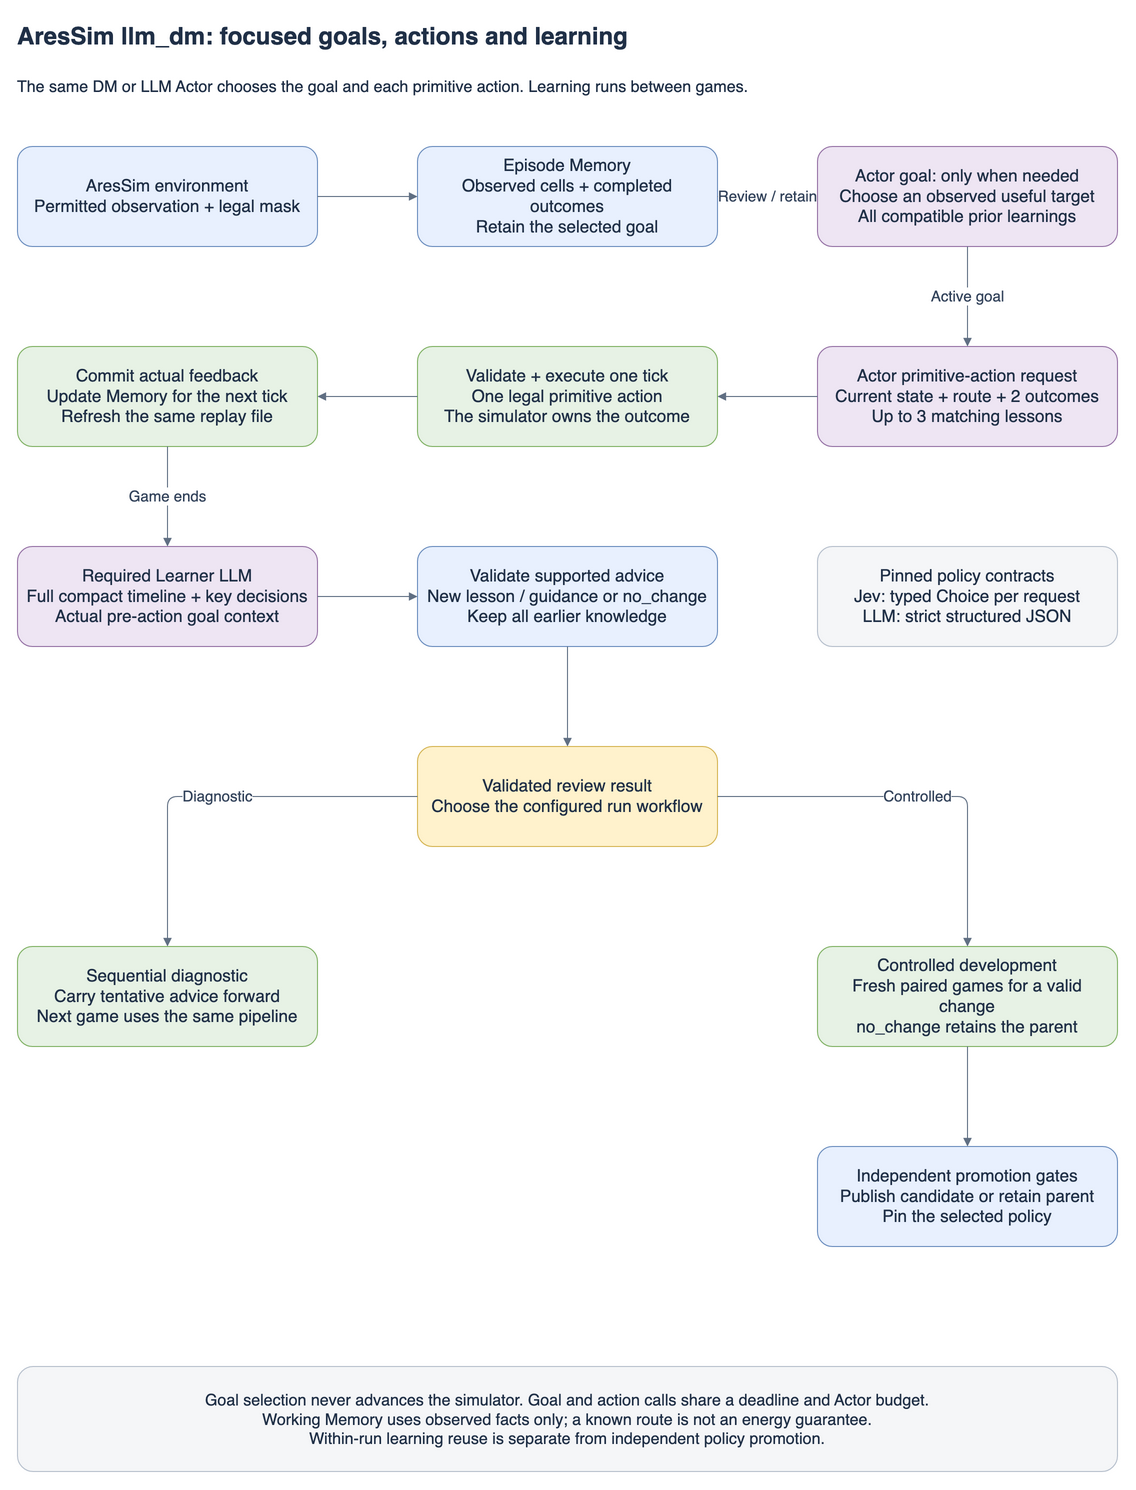

The diagram above was exported from draw.io. Its source (the exported page's mxGraphModel, read from the mxfile embedded in the PNG):
<mxGraphModel adaptiveColors="auto" grid="0" page="0" background="#ffffff">
  <root>
    <mxCell id="0" />
    <mxCell id="1" parent="0" />
    <mxCell id="title" value="AresSim llm_dm: focused goals, actions and learning" style="rounded=1;whiteSpace=wrap;html=1;fontFamily=Helvetica;fontSize=24;fontColor=#203047;fillColor=#f5f6f8;strokeColor=#b7c0cd;spacing=10;fillColor=none;strokeColor=none;align=left;spacing=0;fontStyle=1;" vertex="1" parent="1">
      <mxGeometry as="geometry" x="40" y="20" width="1100" height="40" />
    </mxCell>
    <mxCell id="subtitle" value="The same DM or LLM Actor chooses the goal and each primitive action. Learning runs between games." style="rounded=1;whiteSpace=wrap;html=1;fontFamily=Helvetica;fontSize=16;fontColor=#203047;fillColor=#f5f6f8;strokeColor=#b7c0cd;spacing=10;fillColor=none;strokeColor=none;align=left;spacing=0;" vertex="1" parent="1">
      <mxGeometry as="geometry" x="40" y="70" width="1100" height="40" />
    </mxCell>
    <mxCell id="observation" value="AresSim environment&lt;br&gt;Permitted observation + legal mask" style="rounded=1;whiteSpace=wrap;html=1;fontFamily=Helvetica;fontSize=17;fontColor=#203047;fillColor=#e8f0fe;strokeColor=#6c8ebf;spacing=10;" vertex="1" parent="1">
      <mxGeometry as="geometry" x="40" y="150" width="300" height="100" />
    </mxCell>
    <mxCell id="memory" value="Episode Memory&lt;br&gt;Observed cells + completed outcomes&lt;br&gt;Retain the selected goal" style="rounded=1;whiteSpace=wrap;html=1;fontFamily=Helvetica;fontSize=17;fontColor=#203047;fillColor=#e8f0fe;strokeColor=#6c8ebf;spacing=10;" vertex="1" parent="1">
      <mxGeometry as="geometry" x="440" y="150" width="300" height="100" />
    </mxCell>
    <mxCell id="goal" value="Actor goal: only when needed&lt;br&gt;Choose an observed useful target&lt;br&gt;All compatible prior learnings" style="rounded=1;whiteSpace=wrap;html=1;fontFamily=Helvetica;fontSize=17;fontColor=#203047;fillColor=#eee5f3;strokeColor=#9673a6;spacing=10;" vertex="1" parent="1">
      <mxGeometry as="geometry" x="840" y="150" width="300" height="100" />
    </mxCell>
    <mxCell id="feedback" value="Commit actual feedback&lt;br&gt;Update Memory for the next tick&lt;br&gt;Refresh the same replay file" style="rounded=1;whiteSpace=wrap;html=1;fontFamily=Helvetica;fontSize=17;fontColor=#203047;fillColor=#e7f2e5;strokeColor=#82b366;spacing=10;" vertex="1" parent="1">
      <mxGeometry as="geometry" x="40" y="350" width="300" height="100" />
    </mxCell>
    <mxCell id="tick" value="Validate + execute one tick&lt;br&gt;One legal primitive action&lt;br&gt;The simulator owns the outcome" style="rounded=1;whiteSpace=wrap;html=1;fontFamily=Helvetica;fontSize=17;fontColor=#203047;fillColor=#e7f2e5;strokeColor=#82b366;spacing=10;" vertex="1" parent="1">
      <mxGeometry as="geometry" x="440" y="350" width="300" height="100" />
    </mxCell>
    <mxCell id="action" value="Actor primitive-action request&lt;br&gt;Current state + route + 2 outcomes&lt;br&gt;Up to 3 matching lessons" style="rounded=1;whiteSpace=wrap;html=1;fontFamily=Helvetica;fontSize=17;fontColor=#203047;fillColor=#eee5f3;strokeColor=#9673a6;spacing=10;" vertex="1" parent="1">
      <mxGeometry as="geometry" x="840" y="350" width="300" height="100" />
    </mxCell>
    <mxCell id="learner" value="Required Learner LLM&lt;br&gt;Full compact timeline + key decisions&lt;br&gt;Actual pre-action goal context" style="rounded=1;whiteSpace=wrap;html=1;fontFamily=Helvetica;fontSize=17;fontColor=#203047;fillColor=#eee5f3;strokeColor=#9673a6;spacing=10;" vertex="1" parent="1">
      <mxGeometry as="geometry" x="40" y="550" width="300" height="100" />
    </mxCell>
    <mxCell id="proposal" value="Validate supported advice&lt;br&gt;New lesson / guidance or no_change&lt;br&gt;Keep all earlier knowledge" style="rounded=1;whiteSpace=wrap;html=1;fontFamily=Helvetica;fontSize=17;fontColor=#203047;fillColor=#e8f0fe;strokeColor=#6c8ebf;spacing=10;" vertex="1" parent="1">
      <mxGeometry as="geometry" x="440" y="550" width="300" height="100" />
    </mxCell>
    <mxCell id="contracts" value="Pinned policy contracts&lt;br&gt;Jev: typed Choice per request&lt;br&gt;LLM: strict structured JSON" style="rounded=1;whiteSpace=wrap;html=1;fontFamily=Helvetica;fontSize=17;fontColor=#203047;fillColor=#f5f6f8;strokeColor=#b7c0cd;spacing=10;" vertex="1" parent="1">
      <mxGeometry as="geometry" x="840" y="550" width="300" height="100" />
    </mxCell>
    <mxCell id="fork" value="Validated review result&lt;br&gt;Choose the configured run workflow" style="rounded=1;whiteSpace=wrap;html=1;fontFamily=Helvetica;fontSize=17;fontColor=#203047;fillColor=#fff2cc;strokeColor=#d6b656;spacing=10;" vertex="1" parent="1">
      <mxGeometry as="geometry" x="440" y="750" width="300" height="100" />
    </mxCell>
    <mxCell id="sequential" value="Sequential diagnostic&lt;br&gt;Carry tentative advice forward&lt;br&gt;Next game uses the same pipeline" style="rounded=1;whiteSpace=wrap;html=1;fontFamily=Helvetica;fontSize=17;fontColor=#203047;fillColor=#e7f2e5;strokeColor=#82b366;spacing=10;" vertex="1" parent="1">
      <mxGeometry as="geometry" x="40" y="950" width="300" height="100" />
    </mxCell>
    <mxCell id="controlled" value="Controlled development&lt;br&gt;Fresh paired games for a valid change&lt;br&gt;no_change retains the parent" style="rounded=1;whiteSpace=wrap;html=1;fontFamily=Helvetica;fontSize=17;fontColor=#203047;fillColor=#e7f2e5;strokeColor=#82b366;spacing=10;" vertex="1" parent="1">
      <mxGeometry as="geometry" x="840" y="950" width="300" height="100" />
    </mxCell>
    <mxCell id="publish" value="Independent promotion gates&lt;br&gt;Publish candidate or retain parent&lt;br&gt;Pin the selected policy" style="rounded=1;whiteSpace=wrap;html=1;fontFamily=Helvetica;fontSize=17;fontColor=#203047;fillColor=#e8f0fe;strokeColor=#6c8ebf;spacing=10;" vertex="1" parent="1">
      <mxGeometry as="geometry" x="840" y="1150" width="300" height="100" />
    </mxCell>
    <mxCell id="e1" value="" style="edgeStyle=orthogonalEdgeStyle;rounded=1;html=1;endArrow=block;endFill=1;strokeColor=#617084;fontColor=#34445c;fontFamily=Helvetica;fontSize=15;labelBackgroundColor=#ffffff;" edge="1" parent="1" source="observation" target="memory">
      <mxGeometry as="geometry" relative="1" />
    </mxCell>
    <mxCell id="e2" value="Review / retain" style="edgeStyle=orthogonalEdgeStyle;rounded=1;html=1;endArrow=block;endFill=1;strokeColor=#617084;fontColor=#34445c;fontFamily=Helvetica;fontSize=15;labelBackgroundColor=#ffffff;" edge="1" parent="1" source="memory" target="goal">
      <mxGeometry as="geometry" relative="1" />
    </mxCell>
    <mxCell id="e3" value="Active goal" style="edgeStyle=orthogonalEdgeStyle;rounded=1;html=1;endArrow=block;endFill=1;strokeColor=#617084;fontColor=#34445c;fontFamily=Helvetica;fontSize=15;labelBackgroundColor=#ffffff;" edge="1" parent="1" source="goal" target="action">
      <mxGeometry as="geometry" relative="1" />
    </mxCell>
    <mxCell id="e4" value="" style="edgeStyle=orthogonalEdgeStyle;rounded=1;html=1;endArrow=block;endFill=1;strokeColor=#617084;fontColor=#34445c;fontFamily=Helvetica;fontSize=15;labelBackgroundColor=#ffffff;" edge="1" parent="1" source="action" target="tick">
      <mxGeometry as="geometry" relative="1" />
    </mxCell>
    <mxCell id="e5" value="" style="edgeStyle=orthogonalEdgeStyle;rounded=1;html=1;endArrow=block;endFill=1;strokeColor=#617084;fontColor=#34445c;fontFamily=Helvetica;fontSize=15;labelBackgroundColor=#ffffff;" edge="1" parent="1" source="tick" target="feedback">
      <mxGeometry as="geometry" relative="1" />
    </mxCell>
    <mxCell id="e6" value="Game ends" style="edgeStyle=orthogonalEdgeStyle;rounded=1;html=1;endArrow=block;endFill=1;strokeColor=#617084;fontColor=#34445c;fontFamily=Helvetica;fontSize=15;labelBackgroundColor=#ffffff;" edge="1" parent="1" source="feedback" target="learner">
      <mxGeometry as="geometry" relative="1" />
    </mxCell>
    <mxCell id="e7" value="" style="edgeStyle=orthogonalEdgeStyle;rounded=1;html=1;endArrow=block;endFill=1;strokeColor=#617084;fontColor=#34445c;fontFamily=Helvetica;fontSize=15;labelBackgroundColor=#ffffff;" edge="1" parent="1" source="learner" target="proposal">
      <mxGeometry as="geometry" relative="1" />
    </mxCell>
    <mxCell id="e8" value="" style="edgeStyle=orthogonalEdgeStyle;rounded=1;html=1;endArrow=block;endFill=1;strokeColor=#617084;fontColor=#34445c;fontFamily=Helvetica;fontSize=15;labelBackgroundColor=#ffffff;" edge="1" parent="1" source="proposal" target="fork">
      <mxGeometry as="geometry" relative="1" />
    </mxCell>
    <mxCell id="e9" value="Diagnostic" style="edgeStyle=orthogonalEdgeStyle;rounded=1;html=1;endArrow=block;endFill=1;strokeColor=#617084;fontColor=#34445c;fontFamily=Helvetica;fontSize=15;labelBackgroundColor=#ffffff;" edge="1" parent="1" source="fork" target="sequential">
      <mxGeometry as="geometry" relative="1" />
    </mxCell>
    <mxCell id="e10" value="Controlled" style="edgeStyle=orthogonalEdgeStyle;rounded=1;html=1;endArrow=block;endFill=1;strokeColor=#617084;fontColor=#34445c;fontFamily=Helvetica;fontSize=15;labelBackgroundColor=#ffffff;" edge="1" parent="1" source="fork" target="controlled">
      <mxGeometry as="geometry" relative="1" />
    </mxCell>
    <mxCell id="e11" value="" style="edgeStyle=orthogonalEdgeStyle;rounded=1;html=1;endArrow=block;endFill=1;strokeColor=#617084;fontColor=#34445c;fontFamily=Helvetica;fontSize=15;labelBackgroundColor=#ffffff;" edge="1" parent="1" source="controlled" target="publish">
      <mxGeometry as="geometry" relative="1" />
    </mxCell>
    <mxCell id="footer" value="Goal selection never advances the simulator. Goal and action calls share a deadline and Actor budget.&lt;br&gt;Working Memory uses observed facts only; a known route is not an energy guarantee.&lt;br&gt;Within-run learning reuse is separate from independent policy promotion." style="rounded=1;whiteSpace=wrap;html=1;fontFamily=Helvetica;fontSize=16;fontColor=#203047;fillColor=#f5f6f8;strokeColor=#b7c0cd;spacing=10;" vertex="1" parent="1">
      <mxGeometry as="geometry" x="40" y="1370" width="1100" height="105" />
    </mxCell>
  </root>
</mxGraphModel>